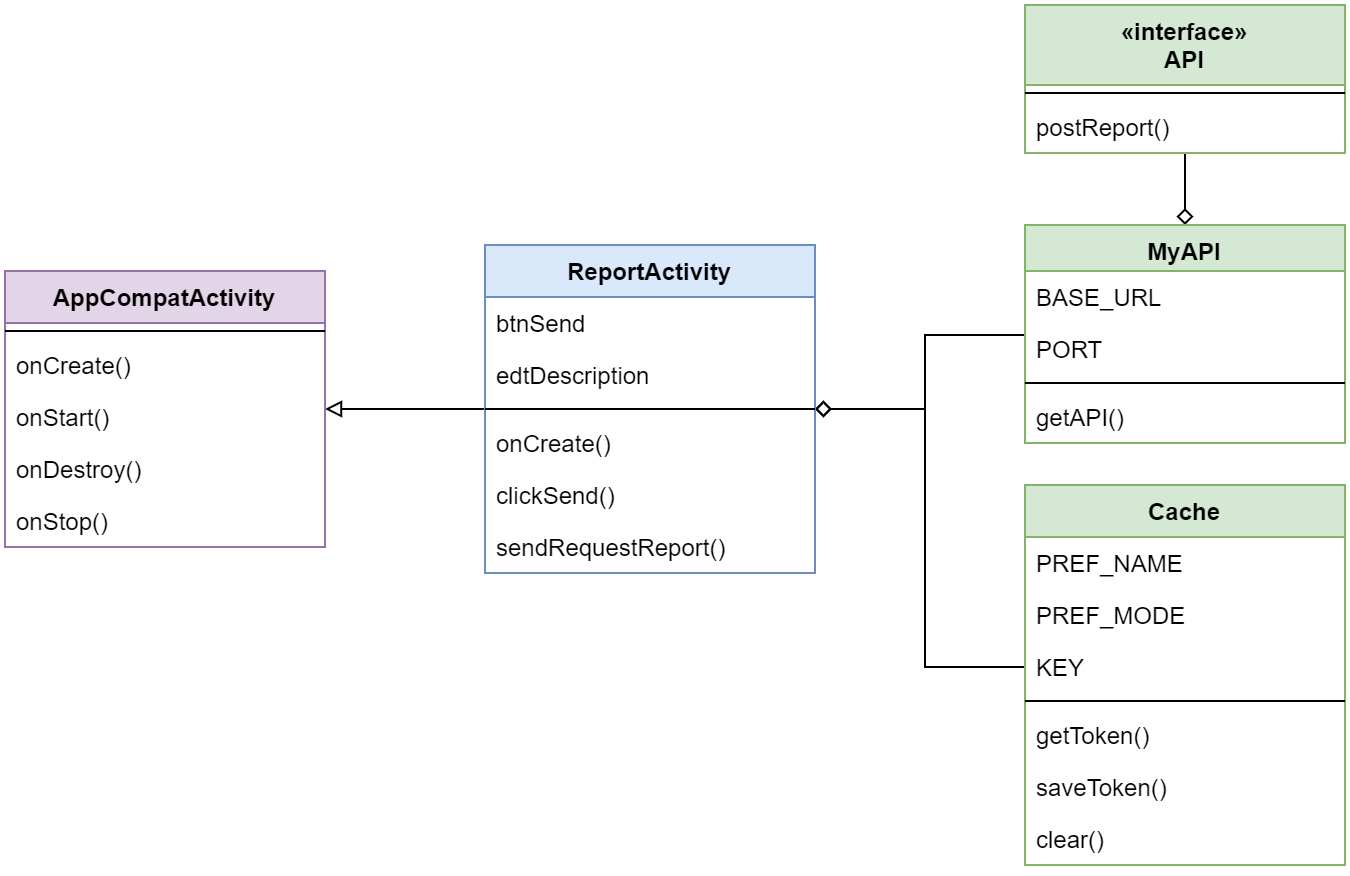

The diagram above was exported from draw.io. Its source (the exported page's mxGraphModel, read from the mxfile embedded in the PNG):
<mxGraphModel dx="797" dy="-4990" grid="1" gridSize="10" guides="1" tooltips="1" connect="1" arrows="1" fold="1" page="1" pageScale="1" pageWidth="850" pageHeight="1100" math="0" shadow="0">
  <root>
    <mxCell id="0" />
    <mxCell id="1" parent="0" />
    <mxCell id="2" style="edgeStyle=orthogonalEdgeStyle;orthogonalLoop=1;jettySize=auto;html=1;endArrow=none;endFill=0;startArrow=diamond;startFill=0;" edge="1" source="30" target="27" parent="1">
      <mxGeometry relative="1" as="geometry" />
    </mxCell>
    <mxCell id="3" style="edgeStyle=orthogonalEdgeStyle;orthogonalLoop=1;jettySize=auto;html=1;startArrow=diamond;startFill=0;endArrow=none;endFill=0;rounded=0;" edge="1" source="6" target="30" parent="1">
      <mxGeometry relative="1" as="geometry">
        <Array as="points">
          <mxPoint x="520" y="5792" />
          <mxPoint x="520" y="5755" />
        </Array>
      </mxGeometry>
    </mxCell>
    <mxCell id="4" style="edgeStyle=orthogonalEdgeStyle;orthogonalLoop=1;jettySize=auto;html=1;startArrow=diamond;startFill=0;endArrow=none;endFill=0;entryX=0;entryY=0.5;entryDx=0;entryDy=0;rounded=0;" edge="1" source="6" target="16" parent="1">
      <mxGeometry relative="1" as="geometry">
        <mxPoint x="570" y="5945.058823529413" as="targetPoint" />
        <Array as="points">
          <mxPoint x="520" y="5792" />
          <mxPoint x="520" y="5921" />
        </Array>
      </mxGeometry>
    </mxCell>
    <mxCell id="5" style="edgeStyle=orthogonalEdgeStyle;orthogonalLoop=1;jettySize=auto;html=1;startArrow=none;startFill=0;endArrow=block;endFill=0;rounded=0;" edge="1" source="6" target="21" parent="1">
      <mxGeometry relative="1" as="geometry" />
    </mxCell>
    <mxCell id="6" value="ReportActivity" style="swimlane;fontStyle=1;align=center;verticalAlign=top;childLayout=stackLayout;horizontal=1;startSize=26;horizontalStack=0;resizeParent=1;resizeParentMax=0;resizeLast=0;collapsible=1;marginBottom=0;fillColor=#dae8fc;strokeColor=#6c8ebf;" vertex="1" parent="1">
      <mxGeometry x="300" y="5710" width="165" height="164" as="geometry" />
    </mxCell>
    <mxCell id="7" value="btnSend" style="text;strokeColor=none;fillColor=none;align=left;verticalAlign=top;spacingLeft=4;spacingRight=4;overflow=hidden;rotatable=0;points=[[0,0.5],[1,0.5]];portConstraint=eastwest;" vertex="1" parent="6">
      <mxGeometry y="26" width="165" height="26" as="geometry" />
    </mxCell>
    <mxCell id="8" value="edtDescription" style="text;strokeColor=none;fillColor=none;align=left;verticalAlign=top;spacingLeft=4;spacingRight=4;overflow=hidden;rotatable=0;points=[[0,0.5],[1,0.5]];portConstraint=eastwest;" vertex="1" parent="6">
      <mxGeometry y="52" width="165" height="26" as="geometry" />
    </mxCell>
    <mxCell id="9" value="" style="line;strokeWidth=1;fillColor=none;align=left;verticalAlign=middle;spacingTop=-1;spacingLeft=3;spacingRight=3;rotatable=0;labelPosition=right;points=[];portConstraint=eastwest;" vertex="1" parent="6">
      <mxGeometry y="78" width="165" height="8" as="geometry" />
    </mxCell>
    <mxCell id="10" value="onCreate()" style="text;strokeColor=none;fillColor=none;align=left;verticalAlign=top;spacingLeft=4;spacingRight=4;overflow=hidden;rotatable=0;points=[[0,0.5],[1,0.5]];portConstraint=eastwest;" vertex="1" parent="6">
      <mxGeometry y="86" width="165" height="26" as="geometry" />
    </mxCell>
    <mxCell id="11" value="clickSend()" style="text;strokeColor=none;fillColor=none;align=left;verticalAlign=top;spacingLeft=4;spacingRight=4;overflow=hidden;rotatable=0;points=[[0,0.5],[1,0.5]];portConstraint=eastwest;" vertex="1" parent="6">
      <mxGeometry y="112" width="165" height="26" as="geometry" />
    </mxCell>
    <mxCell id="12" value="sendRequestReport()" style="text;strokeColor=none;fillColor=none;align=left;verticalAlign=top;spacingLeft=4;spacingRight=4;overflow=hidden;rotatable=0;points=[[0,0.5],[1,0.5]];portConstraint=eastwest;" vertex="1" parent="6">
      <mxGeometry y="138" width="165" height="26" as="geometry" />
    </mxCell>
    <mxCell id="13" value="Cache" style="swimlane;fontStyle=1;align=center;verticalAlign=top;childLayout=stackLayout;horizontal=1;startSize=26;horizontalStack=0;resizeParent=1;resizeParentMax=0;resizeLast=0;collapsible=1;marginBottom=0;fillColor=#d5e8d4;strokeColor=#82b366;" vertex="1" parent="1">
      <mxGeometry x="570" y="5830" width="160" height="190" as="geometry" />
    </mxCell>
    <mxCell id="14" value="PREF_NAME" style="text;strokeColor=none;fillColor=none;align=left;verticalAlign=top;spacingLeft=4;spacingRight=4;overflow=hidden;rotatable=0;points=[[0,0.5],[1,0.5]];portConstraint=eastwest;" vertex="1" parent="13">
      <mxGeometry y="26" width="160" height="26" as="geometry" />
    </mxCell>
    <mxCell id="15" value="PREF_MODE" style="text;strokeColor=none;fillColor=none;align=left;verticalAlign=top;spacingLeft=4;spacingRight=4;overflow=hidden;rotatable=0;points=[[0,0.5],[1,0.5]];portConstraint=eastwest;" vertex="1" parent="13">
      <mxGeometry y="52" width="160" height="26" as="geometry" />
    </mxCell>
    <mxCell id="16" value="KEY" style="text;strokeColor=none;fillColor=none;align=left;verticalAlign=top;spacingLeft=4;spacingRight=4;overflow=hidden;rotatable=0;points=[[0,0.5],[1,0.5]];portConstraint=eastwest;" vertex="1" parent="13">
      <mxGeometry y="78" width="160" height="26" as="geometry" />
    </mxCell>
    <mxCell id="17" value="" style="line;strokeWidth=1;fillColor=none;align=left;verticalAlign=middle;spacingTop=-1;spacingLeft=3;spacingRight=3;rotatable=0;labelPosition=right;points=[];portConstraint=eastwest;" vertex="1" parent="13">
      <mxGeometry y="104" width="160" height="8" as="geometry" />
    </mxCell>
    <mxCell id="18" value="getToken()" style="text;strokeColor=none;fillColor=none;align=left;verticalAlign=top;spacingLeft=4;spacingRight=4;overflow=hidden;rotatable=0;points=[[0,0.5],[1,0.5]];portConstraint=eastwest;" vertex="1" parent="13">
      <mxGeometry y="112" width="160" height="26" as="geometry" />
    </mxCell>
    <mxCell id="19" value="saveToken()" style="text;strokeColor=none;fillColor=none;align=left;verticalAlign=top;spacingLeft=4;spacingRight=4;overflow=hidden;rotatable=0;points=[[0,0.5],[1,0.5]];portConstraint=eastwest;" vertex="1" parent="13">
      <mxGeometry y="138" width="160" height="26" as="geometry" />
    </mxCell>
    <mxCell id="20" value="clear()" style="text;strokeColor=none;fillColor=none;align=left;verticalAlign=top;spacingLeft=4;spacingRight=4;overflow=hidden;rotatable=0;points=[[0,0.5],[1,0.5]];portConstraint=eastwest;" vertex="1" parent="13">
      <mxGeometry y="164" width="160" height="26" as="geometry" />
    </mxCell>
    <mxCell id="21" value="AppCompatActivity" style="swimlane;fontStyle=1;align=center;verticalAlign=top;childLayout=stackLayout;horizontal=1;startSize=26;horizontalStack=0;resizeParent=1;resizeParentMax=0;resizeLast=0;collapsible=1;marginBottom=0;fillColor=#e1d5e7;strokeColor=#9673a6;" vertex="1" parent="1">
      <mxGeometry x="60" y="5723" width="160" height="138" as="geometry" />
    </mxCell>
    <mxCell id="22" value="" style="line;strokeWidth=1;fillColor=none;align=left;verticalAlign=middle;spacingTop=-1;spacingLeft=3;spacingRight=3;rotatable=0;labelPosition=right;points=[];portConstraint=eastwest;" vertex="1" parent="21">
      <mxGeometry y="26" width="160" height="8" as="geometry" />
    </mxCell>
    <mxCell id="23" value="onCreate()" style="text;strokeColor=none;fillColor=none;align=left;verticalAlign=top;spacingLeft=4;spacingRight=4;overflow=hidden;rotatable=0;points=[[0,0.5],[1,0.5]];portConstraint=eastwest;" vertex="1" parent="21">
      <mxGeometry y="34" width="160" height="26" as="geometry" />
    </mxCell>
    <mxCell id="24" value="onStart()" style="text;strokeColor=none;fillColor=none;align=left;verticalAlign=top;spacingLeft=4;spacingRight=4;overflow=hidden;rotatable=0;points=[[0,0.5],[1,0.5]];portConstraint=eastwest;" vertex="1" parent="21">
      <mxGeometry y="60" width="160" height="26" as="geometry" />
    </mxCell>
    <mxCell id="25" value="onDestroy()" style="text;strokeColor=none;fillColor=none;align=left;verticalAlign=top;spacingLeft=4;spacingRight=4;overflow=hidden;rotatable=0;points=[[0,0.5],[1,0.5]];portConstraint=eastwest;" vertex="1" parent="21">
      <mxGeometry y="86" width="160" height="26" as="geometry" />
    </mxCell>
    <mxCell id="26" value="onStop()" style="text;strokeColor=none;fillColor=none;align=left;verticalAlign=top;spacingLeft=4;spacingRight=4;overflow=hidden;rotatable=0;points=[[0,0.5],[1,0.5]];portConstraint=eastwest;" vertex="1" parent="21">
      <mxGeometry y="112" width="160" height="26" as="geometry" />
    </mxCell>
    <mxCell id="27" value="«interface»&#10;API" style="swimlane;fontStyle=1;align=center;verticalAlign=top;childLayout=stackLayout;horizontal=1;startSize=40;horizontalStack=0;resizeParent=1;resizeParentMax=0;resizeLast=0;collapsible=1;marginBottom=0;fillColor=#d5e8d4;strokeColor=#82b366;" vertex="1" parent="1">
      <mxGeometry x="570" y="5590" width="160" height="74" as="geometry" />
    </mxCell>
    <mxCell id="28" value="" style="line;strokeWidth=1;fillColor=none;align=left;verticalAlign=middle;spacingTop=-1;spacingLeft=3;spacingRight=3;rotatable=0;labelPosition=right;points=[];portConstraint=eastwest;" vertex="1" parent="27">
      <mxGeometry y="40" width="160" height="8" as="geometry" />
    </mxCell>
    <mxCell id="29" value="postReport()" style="text;strokeColor=none;fillColor=none;align=left;verticalAlign=top;spacingLeft=4;spacingRight=4;overflow=hidden;rotatable=0;points=[[0,0.5],[1,0.5]];portConstraint=eastwest;" vertex="1" parent="27">
      <mxGeometry y="48" width="160" height="26" as="geometry" />
    </mxCell>
    <mxCell id="30" value="MyAPI" style="swimlane;fontStyle=1;align=center;verticalAlign=top;childLayout=stackLayout;horizontal=1;startSize=23;horizontalStack=0;resizeParent=1;resizeParentMax=0;resizeLast=0;collapsible=1;marginBottom=0;fillColor=#d5e8d4;strokeColor=#82b366;" vertex="1" parent="1">
      <mxGeometry x="570" y="5700" width="160" height="109" as="geometry" />
    </mxCell>
    <mxCell id="31" value="BASE_URL" style="text;strokeColor=none;fillColor=none;align=left;verticalAlign=top;spacingLeft=4;spacingRight=4;overflow=hidden;rotatable=0;points=[[0,0.5],[1,0.5]];portConstraint=eastwest;" vertex="1" parent="30">
      <mxGeometry y="23" width="160" height="26" as="geometry" />
    </mxCell>
    <mxCell id="32" value="PORT" style="text;strokeColor=none;fillColor=none;align=left;verticalAlign=top;spacingLeft=4;spacingRight=4;overflow=hidden;rotatable=0;points=[[0,0.5],[1,0.5]];portConstraint=eastwest;" vertex="1" parent="30">
      <mxGeometry y="49" width="160" height="26" as="geometry" />
    </mxCell>
    <mxCell id="33" value="" style="line;strokeWidth=1;fillColor=none;align=left;verticalAlign=middle;spacingTop=-1;spacingLeft=3;spacingRight=3;rotatable=0;labelPosition=right;points=[];portConstraint=eastwest;" vertex="1" parent="30">
      <mxGeometry y="75" width="160" height="8" as="geometry" />
    </mxCell>
    <mxCell id="34" value="getAPI()" style="text;strokeColor=none;fillColor=none;align=left;verticalAlign=top;spacingLeft=4;spacingRight=4;overflow=hidden;rotatable=0;points=[[0,0.5],[1,0.5]];portConstraint=eastwest;" vertex="1" parent="30">
      <mxGeometry y="83" width="160" height="26" as="geometry" />
    </mxCell>
  </root>
</mxGraphModel>